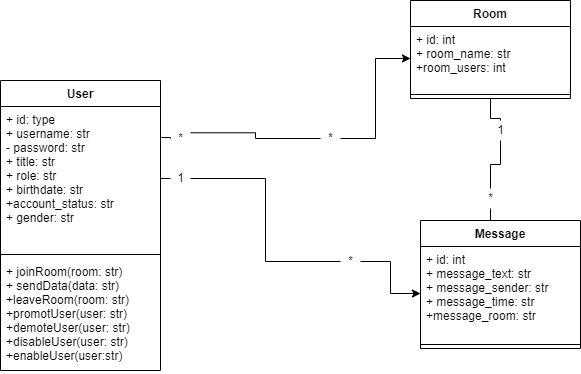

The diagram above was exported from draw.io. Its source (the exported page's mxGraphModel, read from the mxfile embedded in the PNG):
<mxGraphModel dx="1622" dy="795" grid="1" gridSize="10" guides="1" tooltips="1" connect="1" arrows="1" fold="1" page="1" pageScale="1" pageWidth="827" pageHeight="1169" math="0" shadow="0">
  <root>
    <mxCell id="0" />
    <mxCell id="1" parent="0" />
    <mxCell id="kteeDfW6AXjz_JGSGy07-1" value="User" style="swimlane;fontStyle=1;align=center;verticalAlign=top;childLayout=stackLayout;horizontal=1;startSize=26;horizontalStack=0;resizeParent=1;resizeParentMax=0;resizeLast=0;collapsible=1;marginBottom=0;" vertex="1" parent="1">
      <mxGeometry x="140" y="120" width="160" height="290" as="geometry" />
    </mxCell>
    <mxCell id="kteeDfW6AXjz_JGSGy07-2" value="+ id: type&#10;+ username: str&#10;- password: str&#10;+ title: str&#10;+ role: str&#10;+ birthdate: str&#10;+account_status: str&#10;+ gender: str" style="text;strokeColor=none;fillColor=none;align=left;verticalAlign=top;spacingLeft=4;spacingRight=4;overflow=hidden;rotatable=0;points=[[0,0.5],[1,0.5]];portConstraint=eastwest;" vertex="1" parent="kteeDfW6AXjz_JGSGy07-1">
      <mxGeometry y="26" width="160" height="144" as="geometry" />
    </mxCell>
    <mxCell id="kteeDfW6AXjz_JGSGy07-3" value="" style="line;strokeWidth=1;fillColor=none;align=left;verticalAlign=middle;spacingTop=-1;spacingLeft=3;spacingRight=3;rotatable=0;labelPosition=right;points=[];portConstraint=eastwest;" vertex="1" parent="kteeDfW6AXjz_JGSGy07-1">
      <mxGeometry y="170" width="160" height="8" as="geometry" />
    </mxCell>
    <mxCell id="kteeDfW6AXjz_JGSGy07-4" value="+ joinRoom(room: str)&#10;+ sendData(data: str)&#10;+leaveRoom(room: str)&#10;+promotUser(user: str)&#10;+demoteUser(user: str)&#10;+disableUser(user: str)&#10;+enableUser(user:str)" style="text;strokeColor=none;fillColor=none;align=left;verticalAlign=top;spacingLeft=4;spacingRight=4;overflow=hidden;rotatable=0;points=[[0,0.5],[1,0.5]];portConstraint=eastwest;" vertex="1" parent="kteeDfW6AXjz_JGSGy07-1">
      <mxGeometry y="178" width="160" height="112" as="geometry" />
    </mxCell>
    <mxCell id="kteeDfW6AXjz_JGSGy07-24" style="edgeStyle=orthogonalEdgeStyle;rounded=0;orthogonalLoop=1;jettySize=auto;html=1;exitX=1;exitY=0.5;exitDx=0;exitDy=0;" edge="1" parent="kteeDfW6AXjz_JGSGy07-1" source="kteeDfW6AXjz_JGSGy07-2" target="kteeDfW6AXjz_JGSGy07-2">
      <mxGeometry relative="1" as="geometry" />
    </mxCell>
    <mxCell id="kteeDfW6AXjz_JGSGy07-34" style="edgeStyle=orthogonalEdgeStyle;rounded=0;orthogonalLoop=1;jettySize=auto;html=1;exitX=0.5;exitY=1;exitDx=0;exitDy=0;startArrow=none;" edge="1" parent="1" source="kteeDfW6AXjz_JGSGy07-37" target="kteeDfW6AXjz_JGSGy07-13">
      <mxGeometry relative="1" as="geometry" />
    </mxCell>
    <mxCell id="kteeDfW6AXjz_JGSGy07-5" value="Room" style="swimlane;fontStyle=1;align=center;verticalAlign=top;childLayout=stackLayout;horizontal=1;startSize=26;horizontalStack=0;resizeParent=1;resizeParentMax=0;resizeLast=0;collapsible=1;marginBottom=0;" vertex="1" parent="1">
      <mxGeometry x="550" y="40" width="160" height="98" as="geometry" />
    </mxCell>
    <mxCell id="kteeDfW6AXjz_JGSGy07-6" value="+ id: int&#10;+ room_name: str&#10;+room_users: int&#10;" style="text;strokeColor=none;fillColor=none;align=left;verticalAlign=top;spacingLeft=4;spacingRight=4;overflow=hidden;rotatable=0;points=[[0,0.5],[1,0.5]];portConstraint=eastwest;" vertex="1" parent="kteeDfW6AXjz_JGSGy07-5">
      <mxGeometry y="26" width="160" height="64" as="geometry" />
    </mxCell>
    <mxCell id="kteeDfW6AXjz_JGSGy07-7" value="" style="line;strokeWidth=1;fillColor=none;align=left;verticalAlign=middle;spacingTop=-1;spacingLeft=3;spacingRight=3;rotatable=0;labelPosition=right;points=[];portConstraint=eastwest;" vertex="1" parent="kteeDfW6AXjz_JGSGy07-5">
      <mxGeometry y="90" width="160" height="8" as="geometry" />
    </mxCell>
    <mxCell id="kteeDfW6AXjz_JGSGy07-13" value="Message" style="swimlane;fontStyle=1;align=center;verticalAlign=top;childLayout=stackLayout;horizontal=1;startSize=26;horizontalStack=0;resizeParent=1;resizeParentMax=0;resizeLast=0;collapsible=1;marginBottom=0;" vertex="1" parent="1">
      <mxGeometry x="560" y="260" width="160" height="128" as="geometry" />
    </mxCell>
    <mxCell id="kteeDfW6AXjz_JGSGy07-14" value="+ id: int&#10;+ message_text: str&#10;+ message_sender: str&#10;+ message_time: str&#10;+message_room: str" style="text;strokeColor=none;fillColor=none;align=left;verticalAlign=top;spacingLeft=4;spacingRight=4;overflow=hidden;rotatable=0;points=[[0,0.5],[1,0.5]];portConstraint=eastwest;" vertex="1" parent="kteeDfW6AXjz_JGSGy07-13">
      <mxGeometry y="26" width="160" height="94" as="geometry" />
    </mxCell>
    <mxCell id="kteeDfW6AXjz_JGSGy07-15" value="" style="line;strokeWidth=1;fillColor=none;align=left;verticalAlign=middle;spacingTop=-1;spacingLeft=3;spacingRight=3;rotatable=0;labelPosition=right;points=[];portConstraint=eastwest;" vertex="1" parent="kteeDfW6AXjz_JGSGy07-13">
      <mxGeometry y="120" width="160" height="8" as="geometry" />
    </mxCell>
    <mxCell id="kteeDfW6AXjz_JGSGy07-17" style="edgeStyle=orthogonalEdgeStyle;rounded=0;orthogonalLoop=1;jettySize=auto;html=1;exitX=1;exitY=0.5;exitDx=0;exitDy=0;entryX=0;entryY=0.5;entryDx=0;entryDy=0;startArrow=none;" edge="1" parent="1" source="kteeDfW6AXjz_JGSGy07-21" target="kteeDfW6AXjz_JGSGy07-6">
      <mxGeometry relative="1" as="geometry" />
    </mxCell>
    <mxCell id="kteeDfW6AXjz_JGSGy07-21" value="*" style="text;html=1;align=center;verticalAlign=middle;resizable=0;points=[];autosize=1;strokeColor=none;fillColor=none;" vertex="1" parent="1">
      <mxGeometry x="460" y="168" width="20" height="20" as="geometry" />
    </mxCell>
    <mxCell id="kteeDfW6AXjz_JGSGy07-22" value="" style="edgeStyle=orthogonalEdgeStyle;rounded=0;orthogonalLoop=1;jettySize=auto;html=1;exitX=1.006;exitY=0.215;exitDx=0;exitDy=0;entryX=0;entryY=0.5;entryDx=0;entryDy=0;startArrow=none;endArrow=none;exitPerimeter=0;" edge="1" parent="1" source="kteeDfW6AXjz_JGSGy07-30" target="kteeDfW6AXjz_JGSGy07-21">
      <mxGeometry relative="1" as="geometry">
        <mxPoint x="350" y="130" as="sourcePoint" />
        <mxPoint x="490" y="178" as="targetPoint" />
      </mxGeometry>
    </mxCell>
    <mxCell id="kteeDfW6AXjz_JGSGy07-28" style="edgeStyle=orthogonalEdgeStyle;rounded=0;orthogonalLoop=1;jettySize=auto;html=1;exitX=1;exitY=0.5;exitDx=0;exitDy=0;entryX=0;entryY=0.5;entryDx=0;entryDy=0;startArrow=none;" edge="1" parent="1" source="kteeDfW6AXjz_JGSGy07-32" target="kteeDfW6AXjz_JGSGy07-14">
      <mxGeometry relative="1" as="geometry" />
    </mxCell>
    <mxCell id="kteeDfW6AXjz_JGSGy07-25" value="1" style="text;html=1;align=center;verticalAlign=middle;resizable=0;points=[];autosize=1;strokeColor=none;fillColor=none;" vertex="1" parent="1">
      <mxGeometry x="310" y="208" width="20" height="20" as="geometry" />
    </mxCell>
    <mxCell id="kteeDfW6AXjz_JGSGy07-29" value="" style="edgeStyle=orthogonalEdgeStyle;rounded=0;orthogonalLoop=1;jettySize=auto;html=1;exitX=1;exitY=0.5;exitDx=0;exitDy=0;entryX=0;entryY=0.5;entryDx=0;entryDy=0;endArrow=none;" edge="1" parent="1" source="kteeDfW6AXjz_JGSGy07-2" target="kteeDfW6AXjz_JGSGy07-25">
      <mxGeometry relative="1" as="geometry">
        <mxPoint x="300" y="218" as="sourcePoint" />
        <mxPoint x="530" y="303" as="targetPoint" />
      </mxGeometry>
    </mxCell>
    <mxCell id="kteeDfW6AXjz_JGSGy07-30" value="*" style="text;html=1;align=center;verticalAlign=middle;resizable=0;points=[];autosize=1;strokeColor=none;fillColor=none;" vertex="1" parent="1">
      <mxGeometry x="310" y="168" width="20" height="20" as="geometry" />
    </mxCell>
    <mxCell id="kteeDfW6AXjz_JGSGy07-31" value="" style="edgeStyle=orthogonalEdgeStyle;rounded=0;orthogonalLoop=1;jettySize=auto;html=1;exitX=1.006;exitY=0.215;exitDx=0;exitDy=0;entryX=0;entryY=0.5;entryDx=0;entryDy=0;startArrow=none;endArrow=none;exitPerimeter=0;" edge="1" parent="1" source="kteeDfW6AXjz_JGSGy07-2" target="kteeDfW6AXjz_JGSGy07-30">
      <mxGeometry relative="1" as="geometry">
        <mxPoint x="300.96000000000004" y="176.96000000000004" as="sourcePoint" />
        <mxPoint x="460" y="178" as="targetPoint" />
      </mxGeometry>
    </mxCell>
    <mxCell id="kteeDfW6AXjz_JGSGy07-32" value="*" style="text;html=1;align=center;verticalAlign=middle;resizable=0;points=[];autosize=1;strokeColor=none;fillColor=none;" vertex="1" parent="1">
      <mxGeometry x="480" y="291" width="20" height="20" as="geometry" />
    </mxCell>
    <mxCell id="kteeDfW6AXjz_JGSGy07-33" value="" style="edgeStyle=orthogonalEdgeStyle;rounded=0;orthogonalLoop=1;jettySize=auto;html=1;exitX=1;exitY=0.5;exitDx=0;exitDy=0;entryX=0;entryY=0.5;entryDx=0;entryDy=0;startArrow=none;endArrow=none;" edge="1" parent="1" source="kteeDfW6AXjz_JGSGy07-25" target="kteeDfW6AXjz_JGSGy07-32">
      <mxGeometry relative="1" as="geometry">
        <mxPoint x="330" y="218" as="sourcePoint" />
        <mxPoint x="530" y="303" as="targetPoint" />
      </mxGeometry>
    </mxCell>
    <mxCell id="kteeDfW6AXjz_JGSGy07-35" value="1" style="text;html=1;align=center;verticalAlign=middle;resizable=0;points=[];autosize=1;strokeColor=none;fillColor=none;" vertex="1" parent="1">
      <mxGeometry x="630" y="160" width="20" height="20" as="geometry" />
    </mxCell>
    <mxCell id="kteeDfW6AXjz_JGSGy07-36" value="" style="edgeStyle=orthogonalEdgeStyle;rounded=0;orthogonalLoop=1;jettySize=auto;html=1;exitX=0.5;exitY=1;exitDx=0;exitDy=0;endArrow=none;" edge="1" parent="1" source="kteeDfW6AXjz_JGSGy07-5" target="kteeDfW6AXjz_JGSGy07-35">
      <mxGeometry relative="1" as="geometry">
        <mxPoint x="630" y="138" as="sourcePoint" />
        <mxPoint x="630" y="260" as="targetPoint" />
      </mxGeometry>
    </mxCell>
    <mxCell id="kteeDfW6AXjz_JGSGy07-37" value="*" style="text;html=1;align=center;verticalAlign=middle;resizable=0;points=[];autosize=1;strokeColor=none;fillColor=none;" vertex="1" parent="1">
      <mxGeometry x="620" y="228" width="20" height="20" as="geometry" />
    </mxCell>
    <mxCell id="kteeDfW6AXjz_JGSGy07-38" value="" style="edgeStyle=orthogonalEdgeStyle;rounded=0;orthogonalLoop=1;jettySize=auto;html=1;exitX=0.5;exitY=1;exitDx=0;exitDy=0;startArrow=none;endArrow=none;" edge="1" parent="1" source="kteeDfW6AXjz_JGSGy07-35" target="kteeDfW6AXjz_JGSGy07-37">
      <mxGeometry relative="1" as="geometry">
        <mxPoint x="640" y="180" as="sourcePoint" />
        <mxPoint x="630" y="260" as="targetPoint" />
      </mxGeometry>
    </mxCell>
  </root>
</mxGraphModel>